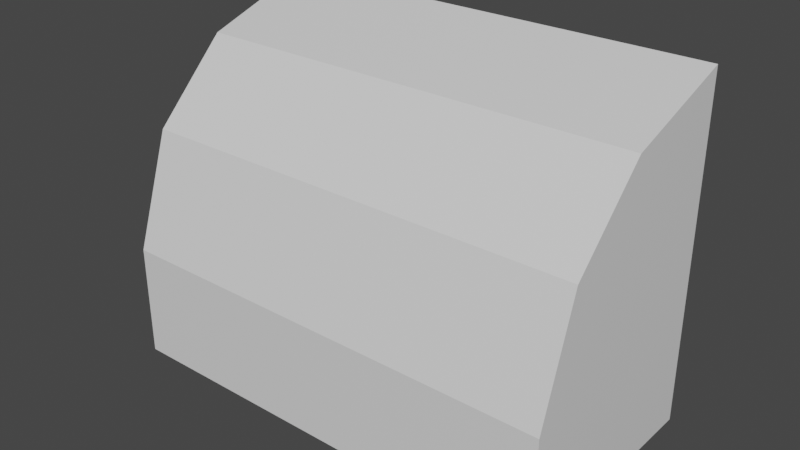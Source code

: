 # Source: Mod_Waterfall_Top.blend  (saved by Blender 2.80.75; exported with 4.5.12 LTS)
import bpy
from mathutils import Matrix  # noqa: F401  (used for matrix-valued properties, if any)

bpy.ops.wm.read_factory_settings(use_empty=True)
scene = bpy.context.scene
scene.name = 'Scene'

# ---- collections
col_collection = bpy.data.collections.new('Collection'); scene.collection.children.link(col_collection)

# ---- materials (node trees are filled in below, after node groups)
mat_material = bpy.data.materials.new('Material')
mat_material.alpha_threshold = 0.0
mat_material.use_transparent_shadow = False
mat_material.line_color = (0.0, 0.0, 0.0, 1.0)

# ---- material node trees
mat_material.use_nodes = True; mat_material.node_tree.nodes.clear()
_N = mat_material.node_tree.nodes; _L = mat_material.node_tree.links
n0 = _N.new('ShaderNodeOutputMaterial'); n0.name = 'Material Output'; n0.location = (300, 300)
n1 = _N.new('ShaderNodeBsdfPrincipled'); n1.name = 'Principled BSDF'; n1.location = (10, 300)
n1.distribution = 'GGX'
n1.subsurface_method = 'BURLEY'
n1.inputs[2].default_value = 0.4
n1.inputs[3].default_value = 1.45
n1.inputs[27].default_value = (0.0, 0.0, 0.0, 1.0)
n1.inputs[28].default_value = 1.0
_L.new(n1.outputs[0], n0.inputs[0])
n0.is_active_output = True

# ---- world
world_world = bpy.data.worlds.new('World'); scene.world = world_world
world_world.use_nodes = True; world_world.node_tree.nodes.clear()
_N = world_world.node_tree.nodes; _L = world_world.node_tree.links
n0 = _N.new('ShaderNodeOutputWorld'); n0.name = 'World Output'; n0.location = (300, 300)
n1 = _N.new('ShaderNodeBackground'); n1.name = 'Background'; n1.location = (10, 300)
n1.inputs[0].default_value = (0.05088, 0.05088, 0.05088, 1.0)
_L.new(n1.outputs[0], n0.inputs[0])
n0.is_active_output = True
world_world.color = (0.05088, 0.05088, 0.05088)
world_world.use_sun_shadow = False
world_world.sun_shadow_jitter_overblur = 0.0

# ---- meshes
me_cube = bpy.data.meshes.new('Cube')
me_cube.from_pydata([(-0.5, 0.0, -1.0), (-0.5, 0.5, -0.25), (0.5, 0.0, -1.0), (0.5, 0.5, -0.25), (-0.5, 0.25, -0.3333), (-0.5, 0.08333, -0.5), (-0.5, 0.0, -0.75), (0.5, 0.0, -0.75), (0.5, 0.08333, -0.5), (0.5, 0.25, -0.3333), (-0.5, 0.08333, -1.0), (0.5, 0.08333, -1.0), (-0.5, 0.5, -1.0), (0.5, 0.5, -1.0), (-0.5, 0.5, -0.5), (0.5, 0.5, -0.5)], [], [(8, 7, 2, 11), (5, 4, 1, 14), (10, 0, 6, 5), (5, 6, 7, 8), (15, 3, 9, 8), (14, 12, 10, 5), (15, 8, 11, 13), (4, 5, 8, 9), (7, 6, 0, 2), (3, 1, 4, 9)])
_uv = me_cube.uv_layers.new(name='UVMap')
_uv.uv.foreach_set('vector', [0.5547, 0.5547, 0.5625, 0.5312, 0.5625, 0.5078, 0.5547, 0.5078, 0.5547, 0.5547, 0.5391, 0.5703, 0.5156, 0.5781, 0.5156, 0.5547, 0.5547, 0.5078, 0.5625, 0.5078, 0.5625, 0.5312, 0.5547, 0.5547, 0.5156, 0.9219, 0.5156, 0.8984, 0.6094, 0.8984, 0.6094, 0.9219, 0.5156, 0.5547, 0.5156, 0.5781, 0.5391, 0.5703, 0.5547, 0.5547, 0.5156, 0.5547, 0.5156, 0.5078, 0.5547, 0.5078, 0.5547, 0.5547, 0.5156, 0.5547, 0.5547, 0.5547, 0.5547, 0.5078, 0.5156, 0.5078, 0.5156, 0.9453, 0.5156, 0.9219, 0.6094, 0.9219, 0.6094, 0.9453, 0.6094, 0.8984, 0.5156, 0.8984, 0.5156, 0.875, 0.6094, 0.875, 0.6094, 0.9688, 0.5156, 0.9688, 0.5156, 0.9453, 0.6094, 0.9453])
me_cube.materials.append(mat_material)
me_cube.use_remesh_preserve_volume = False
me_cube.use_remesh_preserve_attributes = False
me_cube.use_mirror_vertex_groups = False
me_cube.update()

# ---- objects
ob_model = bpy.data.objects.new('Model', me_cube)

# ---- transforms, parenting, visibility, modifiers, constraints
ob_model.location = (0.0, 0.0, 0.0)
ob_model.lock_rotations_4d = False
ob_model.empty_display_type = 'ARROWS'
ob_model.lineart.crease_threshold = 0.0

# ---- collection membership
col_collection.objects.link(ob_model)

# ---- scene / render settings (as saved in the file)
scene.frame_start = 1; scene.frame_end = 250; scene.frame_set(120)
scene.render.engine = 'BLENDER_EEVEE_NEXT'
scene.cycles.use_denoising = False
scene.cycles.samples = 128
scene.cycles.sampling_pattern = 'TABULATED_SOBOL'
scene.cycles.use_adaptive_sampling = False
scene.cycles.use_light_tree = False
scene.view_settings.view_transform = 'Filmic'
bpy.context.view_layer.update()

# ---- added for rendering (the .blend has no active camera and no usable light): camera, sun
cam_auto = bpy.data.cameras.new('AutoCamera')
cam_auto.lens = 50.0
cam_auto.sensor_width = 36.0
cam_auto.clip_end = 1000.0
ob_auto_camera = bpy.data.objects.new('AutoCamera', cam_auto)
scene.collection.objects.link(ob_auto_camera)
ob_auto_camera.location = (1.24562, -1.24474, 0.371496)
ob_auto_camera.rotation_euler = (1.09748, -7.21219e-08, 0.694738)
scene.camera = ob_auto_camera
light_auto_sun = bpy.data.lights.new('AutoSun', 'SUN')
light_auto_sun.energy = 3.0
light_auto_sun.angle = 0.0523599
ob_auto_sun = bpy.data.objects.new('AutoSun', light_auto_sun)
scene.collection.objects.link(ob_auto_sun)
ob_auto_sun.rotation_euler = (0.872665, 0.174533, 0.523599)
bpy.context.view_layer.update()
